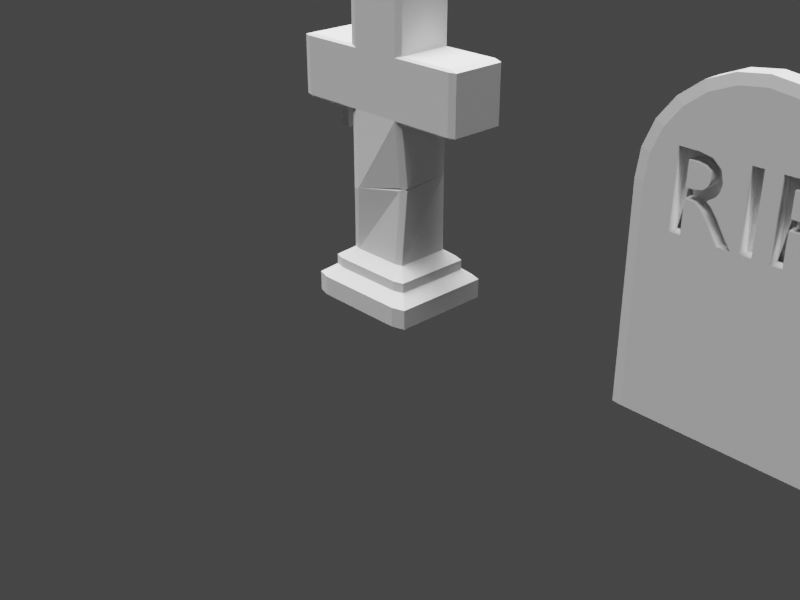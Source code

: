 # Source: tombstone.blend  (saved by Blender 2.83.20; exported with 4.5.12 LTS)
import bpy
from mathutils import Matrix  # noqa: F401  (used for matrix-valued properties, if any)

bpy.ops.wm.read_factory_settings(use_empty=True)
scene = bpy.context.scene
scene.name = 'Scene'

# ---- collections
col_collection = bpy.data.collections.new('Collection'); scene.collection.children.link(col_collection)

# ---- materials (node trees are filled in below, after node groups)
mat_material = bpy.data.materials.new('Material')
mat_material.alpha_threshold = 0.0
mat_material.use_transparent_shadow = False
mat_material.line_color = (0.0, 0.0, 0.0, 1.0)

# ---- material node trees
mat_material.use_nodes = True; mat_material.node_tree.nodes.clear()
_N = mat_material.node_tree.nodes; _L = mat_material.node_tree.links
n0 = _N.new('ShaderNodeOutputMaterial'); n0.name = 'Material Output'; n0.location = (300, 300)
n1 = _N.new('ShaderNodeBsdfPrincipled'); n1.name = 'Principled BSDF'; n1.location = (10, 300)
n1.distribution = 'GGX'
n1.subsurface_method = 'BURLEY'
n1.inputs[2].default_value = 0.4
n1.inputs[3].default_value = 1.45
n1.inputs[27].default_value = (0.0, 0.0, 0.0, 1.0)
n1.inputs[28].default_value = 1.0
_L.new(n1.outputs[0], n0.inputs[0])
n0.is_active_output = True

# ---- world
world_world = bpy.data.worlds.new('World'); scene.world = world_world
world_world.use_nodes = True; world_world.node_tree.nodes.clear()
_N = world_world.node_tree.nodes; _L = world_world.node_tree.links
n0 = _N.new('ShaderNodeOutputWorld'); n0.name = 'World Output'; n0.location = (300, 300)
n1 = _N.new('ShaderNodeBackground'); n1.name = 'Background'; n1.location = (10, 300)
n1.inputs[0].default_value = (0.05088, 0.05088, 0.05088, 1.0)
_L.new(n1.outputs[0], n0.inputs[0])
n0.is_active_output = True
world_world.color = (0.05088, 0.05088, 0.05088)
world_world.use_sun_shadow = False
world_world.sun_shadow_jitter_overblur = 0.0

# ---- cameras
cam_camera = bpy.data.cameras.new('Camera')
cam_camera.clip_end = 100.0
cam_camera.ortho_scale = 7.314

# ---- lights
light_point = bpy.data.lights.new('Point', 'SUN')
light_point.transmission_factor = 0.0
light_point.angle = 0.7405
light_point.shadow_soft_size = 0.25

# ---- meshes
me_cube = bpy.data.meshes.new('Cube')
me_cube.from_pydata([(0.544, -0.1078, 1.32), (0.6154, -0.1078, 1.25), (0.6385, -0.1078, 1.151), (0.614, -0.1078, 1.054), (0.5384, -0.1078, 0.9859), (0.4085, -0.1078, 0.9601), (0.3065, -0.1078, 0.9601), (0.2085, -0.1078, 0.6651), (0.2085, -0.1078, 1.347), (0.4215, -0.1078, 1.347), (0.4175, -0.1078, 1.048), (0.5226, -0.1078, 1.097), (0.5272, -0.1078, 1.204), (0.4911, -0.1078, 1.243), (0.4215, -0.1078, 1.259), (0.3065, -0.1078, 1.259), (0.3065, -0.1078, 1.048), (-0.0355, -0.1078, 0.6651), (-0.0355, -0.1078, 1.347), (0.0625, -0.1078, 1.347), (0.0625, -0.1078, 0.6651), (-0.3471, -0.1078, 1.324), (-0.2699, -0.1078, 1.258), (-0.2425, -0.1078, 1.156), (-0.2558, -0.1078, 1.084), (-0.2945, -0.1078, 1.028), (-0.3565, -0.1078, 0.9891), (-0.3011, -0.1078, 0.9408), (-0.2532, -0.1078, 0.8778), (-0.2045, -0.1078, 0.8001), (-0.1779, -0.1078, 0.7587), (-0.1501, -0.1078, 0.7186), (-0.1115, -0.1078, 0.6651), (-0.2285, -0.1078, 0.6651), (-0.3185, -0.1078, 0.8051), (-0.3943, -0.1078, 0.9078), (-0.4504, -0.1078, 0.9518), (-0.4995, -0.1078, 0.9611), (-0.5405, -0.1078, 0.9611), (-0.6385, -0.1078, 0.6651), (-0.6385, -0.1078, 1.347), (-0.4665, -0.1078, 1.347), (-0.4775, -0.1078, 1.049), (-0.3959, -0.1078, 1.065), (-0.3545, -0.1078, 1.106), (-0.3435, -0.1078, 1.16), (-0.3576, -0.1078, 1.215), (-0.4008, -0.1078, 1.251), (-0.4775, -0.1078, 1.263), (-0.5405, -0.1078, 1.263), (-0.5405, -0.1078, 1.049), (-0.3471, -0.1078, 1.324), (-0.2699, -0.1078, 1.258), (-0.2425, -0.1078, 1.156), (-0.2558, -0.1078, 1.084), (-0.2945, -0.1078, 1.028), (-0.3565, -0.1078, 0.9891), (-0.3011, -0.1078, 0.9408), (-0.2532, -0.1078, 0.8778), (-0.2045, -0.1078, 0.8001), (-0.1779, -0.1078, 0.7587), (-0.1501, -0.1078, 0.7186), (-0.1115, -0.1078, 0.6651), (-0.2285, -0.1078, 0.6651), (-0.3185, -0.1078, 0.8051), (-0.3943, -0.1078, 0.9078), (-0.4504, -0.1078, 0.9518), (-0.4995, -0.1078, 0.9611), (-0.5405, -0.1078, 0.9611), (-0.5405, -0.1078, 0.6651), (-0.6385, -0.1078, 0.6651), (-0.6385, -0.1078, 1.347), (-0.4665, -0.1078, 1.347), (-0.4775, -0.1078, 1.049), (-0.3959, -0.1078, 1.065), (-0.3545, -0.1078, 1.106), (-0.3435, -0.1078, 1.16), (-0.3576, -0.1078, 1.215), (-0.4008, -0.1078, 1.251), (-0.4775, -0.1078, 1.263), (-0.5405, -0.1078, 1.263), (-0.5405, -0.1078, 1.049), (-0.0355, -0.1078, 0.6651), (-0.0355, -0.1078, 1.347), (0.0625, -0.1078, 1.347), (0.0625, -0.1078, 0.6651), (0.544, -0.1078, 1.32), (0.6154, -0.1078, 1.25), (0.6385, -0.1078, 1.151), (0.614, -0.1078, 1.054), (0.5384, -0.1078, 0.9859), (0.4085, -0.1078, 0.9601), (0.3065, -0.1078, 0.9601), (0.3065, -0.1078, 0.6651), (0.2085, -0.1078, 0.6651), (0.2085, -0.1078, 1.347), (0.4215, -0.1078, 1.347), (0.4175, -0.1078, 1.048), (0.4811, -0.1078, 1.061), (0.5226, -0.1078, 1.097), (0.5375, -0.1078, 1.155), (0.5272, -0.1078, 1.204), (0.4911, -0.1078, 1.243), (0.4215, -0.1078, 1.259), (0.3065, -0.1078, 1.259), (0.3065, -0.1078, 1.048), (0.0, 1.0, -1.0), (0.0, -1.0, -1.0), (0.9087, 1.0, 1.0), (1.0, 0.9091, 1.0), (0.9087, 1.0, -1.0), (1.0, 0.9091, -1.0), (1.0, -0.9091, 1.0), (0.9087, -1.0, 1.0), (1.0, -0.9091, -1.0), (0.9087, -1.0, -1.0), (-1.0, 0.9091, -1.0), (-0.9087, 1.0, -1.0), (-0.9087, -1.0, 1.0), (-1.0, -0.9091, 1.0), (-0.9087, -1.0, -1.0), (-1.0, -0.9091, -1.0), (0.0, -0.9091, 2.0), (0.0, -1.0, 1.908), (0.8779, -1.0, 1.234), (0.9659, -0.9091, 1.259), (0.7866, -1.0, 1.454), (0.866, -0.9091, 1.5), (0.6422, -1.0, 1.642), (0.7071, -0.9091, 1.707), (0.4541, -1.0, 1.787), (0.5, -0.9091, 1.866), (0.2351, -1.0, 1.877), (0.2588, -0.9091, 1.966), (-0.2351, -1.0, 1.877), (-0.2588, -0.9091, 1.966), (-0.4541, -1.0, 1.787), (-0.5, -0.9091, 1.866), (-0.6422, -1.0, 1.642), (-0.7071, -0.9091, 1.707), (-0.7866, -1.0, 1.454), (-0.866, -0.9091, 1.5), (-0.8779, -1.0, 1.234), (-0.9659, -0.9091, 1.259), (0.2351, 1.0, 1.877), (0.2588, 0.9091, 1.966), (0.4541, 1.0, 1.787), (0.5, 0.9091, 1.866), (0.6422, 1.0, 1.642), (0.7071, 0.9091, 1.707), (0.7866, 1.0, 1.454), (0.866, 0.9091, 1.5), (0.8779, 1.0, 1.234), (0.9659, 0.9091, 1.259), (-0.9087, 1.0, 1.0), (-1.0, 0.9091, 1.0), (0.0, 0.9091, 2.0), (0.0, 1.0, 1.908), (-0.8779, 1.0, 1.234), (-0.9659, 0.9091, 1.259), (-0.7866, 1.0, 1.454), (-0.866, 0.9091, 1.5), (-0.6422, 1.0, 1.642), (-0.7071, 0.9091, 1.707), (-0.4541, 1.0, 1.787), (-0.5, 0.9091, 1.866), (-0.2351, 1.0, 1.877), (-0.2588, 0.9091, 1.966), (-0.3471, 1.0, 1.324), (-0.2699, 1.0, 1.258), (-0.2558, 1.0, 1.084), (-0.6385, 1.0, 0.6651), (-0.4665, 1.0, 1.347), (-0.2425, 1.0, 1.156), (-0.2519, 1.0, 1.191), (0.5226, 1.0, 1.097), (-0.6385, 1.0, 1.347), (0.4215, 1.0, 1.259), (0.544, 1.0, 1.32), (0.4811, 1.0, 1.061), (-0.0355, 1.0, 1.347), (-0.4775, 1.0, 1.263), (-0.4008, 1.0, 1.251), (0.3065, 1.0, 1.259), (0.0625, 1.0, 1.347), (0.0625, 1.0, 1.0), (0.2085, 1.0, 1.322), (0.2085, 1.0, 1.347), (0.6385, 1.0, 1.151), (0.6306, 1.0, 1.185), (0.6154, 1.0, 1.25), (0.2085, 1.0, 1.0), (0.2085, 1.0, 0.6651), (0.4215, 1.0, 1.347), (-0.3545, 1.0, 1.106), (-0.3435, 1.0, 1.16), (-0.3576, 1.0, 1.215), (-0.3959, 1.0, 1.065), (0.5272, 1.0, 1.204), (0.5375, 1.0, 1.155), (0.4911, 1.0, 1.243), (-0.5405, 1.0, 1.263), (-0.0355, 1.0, 0.6651), (-0.5405, 1.0, 0.9611), (-0.4775, 1.0, 1.049), (-0.4995, 1.0, 0.9611), (0.614, 1.0, 1.054), (0.4175, 1.0, 1.048), (0.5384, 1.0, 0.9859), (-0.4504, 1.0, 0.9518), (-0.3565, 1.0, 0.9891), (-0.3943, 1.0, 0.9078), (0.4085, 1.0, 0.9601), (-0.5405, 1.0, 1.049), (-0.3011, 1.0, 0.9408), (0.3065, 1.0, 1.048), (-0.2945, 1.0, 1.028), (0.3065, 1.0, 0.9601), (0.3065, 1.0, 0.6651), (-0.3185, 1.0, 0.8051), (0.0625, 1.0, 0.6651), (-0.2285, 1.0, 0.6651), (-0.5405, 1.0, 0.6651), (-0.2532, 1.0, 0.8778), (-0.1501, 1.0, 0.7186), (-0.1779, 1.0, 0.7587), (-0.2045, 1.0, 0.8001), (-0.1115, 1.0, 0.6651)], [], [(15, 7, 8), (9, 15, 8), (1, 13, 14, 0), (2, 12, 13, 1), (11, 12, 2, 3), (10, 11, 3, 4), (5, 6, 10, 4), (10, 6, 16), (14, 15, 9, 0), (19, 17, 18), (20, 17, 19), (49, 39, 40), (41, 49, 40), (21, 49, 41), (48, 49, 21), (22, 48, 21), (22, 47, 48), (23, 47, 22), (23, 46, 47), (23, 45, 46), (23, 44, 45), (24, 44, 23), (24, 43, 44), (25, 43, 24), (25, 42, 43), (42, 38, 50), (25, 38, 42), (26, 38, 25), (37, 38, 26), (27, 37, 26), (27, 36, 37), (27, 35, 36), (28, 35, 27), (28, 34, 35), (29, 34, 28), (29, 33, 34), (30, 33, 29), (31, 33, 30), (32, 33, 31), (143, 159, 155, 119), (157, 144, 146, 148, 150, 152, 188, 189, 190, 178, 193, 187, 186, 191, 185, 184, 180, 202, 227, 224, 225, 226, 223, 214, 210, 216, 170, 173, 174, 169, 168, 172, 176, 160, 162, 164, 166), (111, 109, 112, 114), (153, 125, 112, 109), (121, 119, 155, 116), (151, 127, 125, 153), (135, 167, 165, 137), (145, 133, 131, 147), (147, 131, 129, 149), (149, 129, 127, 151), (156, 122, 133, 145), (137, 165, 163, 139), (139, 163, 161, 141), (141, 161, 159, 143), (122, 156, 167, 135), (109, 111, 110, 108), (120, 118, 119, 121), (113, 115, 114, 112), (146, 144, 145, 147), (132, 130, 131, 133), (148, 146, 147, 149), (130, 128, 129, 131), (150, 148, 149, 151), (128, 126, 127, 129), (152, 150, 151, 153), (126, 124, 125, 127), (157, 166, 167, 156), (136, 134, 135, 137), (166, 164, 165, 167), (138, 136, 137, 139), (164, 162, 163, 165), (140, 138, 139, 141), (162, 160, 161, 163), (142, 140, 141, 143), (160, 158, 159, 161), (158, 154, 155, 159), (154, 117, 116, 155), (144, 157, 156, 145), (123, 132, 133, 122), (108, 152, 153, 109), (124, 113, 112, 125), (134, 123, 122, 135), (118, 142, 143, 119), (123, 134, 136, 138, 140, 142, 118, 120, 107, 115, 113, 124, 126, 128, 130, 132), (199, 100, 99, 175), (197, 74, 73, 204), (190, 87, 86, 178), (177, 103, 102, 200), (200, 102, 101, 198), (222, 69, 68, 203), (192, 94, 93, 218), (219, 64, 63, 221), (208, 90, 89, 206), (198, 101, 100, 199), (215, 105, 104, 183), (204, 73, 81, 213), (182, 78, 77, 196), (170, 54, 53, 173), (211, 65, 64, 219), (203, 68, 67, 205), (225, 60, 59, 226), (184, 84, 83, 180), (178, 86, 96, 193), (173, 53, 52, 169, 174), (175, 99, 98, 179), (187, 95, 94, 192, 191, 186), (221, 63, 62, 227), (220, 85, 84, 184, 185), (201, 80, 79, 181), (194, 75, 74, 197), (213, 81, 80, 201), (217, 92, 91, 212), (224, 61, 60, 225), (172, 72, 71, 176), (180, 83, 82, 202), (176, 71, 70, 171), (181, 79, 78, 182), (227, 62, 61, 224), (193, 96, 95, 187), (216, 55, 54, 170), (226, 59, 58, 223), (212, 91, 90, 208), (168, 51, 72, 172), (202, 82, 85, 220), (195, 76, 75, 194), (209, 66, 65, 211), (188, 88, 87, 190, 189), (196, 77, 76, 195), (218, 93, 92, 217), (160, 176, 171, 222, 203, 205, 209, 211, 219, 221, 227, 202, 220, 185, 191, 192, 218, 217, 212, 208, 206, 188, 152, 108, 110, 106, 117, 154, 158), (199, 175, 179, 207, 215, 183, 177, 200, 198), (195, 194, 197, 204, 213, 201, 181, 182, 196), (183, 104, 103, 177), (179, 98, 97, 207), (206, 89, 88, 188), (223, 58, 57, 214), (169, 52, 51, 168), (171, 70, 69, 222), (205, 67, 66, 209), (214, 57, 56, 210), (210, 56, 55, 216), (207, 97, 105, 215)])
me_cube.polygons.foreach_set('use_smooth', [0, 0, 0, 0, 0, 0, 0, 0, 0, 0, 0, 0, 0, 0, 0, 0, 0, 0, 0, 0, 0, 0, 0, 0, 0, 0, 0, 0, 0, 0, 0, 0, 0, 0, 0, 0, 0, 0, 0, 0, 0, 0, 0, 0, 0, 0, 0, 0, 0, 0, 0, 0, 0, 0, 0, 0, 0, 0, 0, 0, 0, 0, 0, 0, 0, 0, 0, 0, 0, 0, 0, 0, 0, 0, 0, 0, 0, 0, 0, 0, 0, 0, 0, 1, 1, 1, 1, 1, 1, 1, 1, 1, 1, 1, 1, 1, 1, 1, 1, 1, 1, 1, 1, 1, 1, 1, 1, 1, 1, 1, 1, 1, 1, 1, 1, 1, 1, 1, 1, 1, 1, 1, 1, 1, 1, 1, 1, 1, 0, 0, 0, 1, 1, 1, 1, 1, 1, 1, 1, 1, 1])
_uv = me_cube.uv_layers.new(name='UVMap')
_uv.uv.foreach_set('vector', [0.9474, 0.0, 0.4211, 0.0, 0.4737, 0.0, 0.5263, 0.0, 0.9474, 0.0, 0.4737, 0.0, 0.05263, 0.0, 0.8421, 0.0, 0.8947, 0.0, 0.0, 0.0, 0.1053, 0.0, 0.7895, 0.0, 0.8421, 0.0, 0.05263, 0.0, 0.6842, 0.0, 0.7895, 0.0, 0.1053, 0.0, 0.1579, 0.0, 0.5789, 0.0, 0.6842, 0.0, 0.1579, 0.0, 0.2105, 0.0, 0.2632, 0.0, 0.3158, 0.0, 0.5789, 0.0, 0.2105, 0.0, 0.5789, 0.0, 0.3158, 0.0, 1.0, 0.0, 0.8947, 0.0, 0.9474, 0.0, 0.5263, 0.0, 0.0, 0.0, 0.6667, 0.0, 0.0, 0.0, 0.3333, 0.0, 1.0, 0.0, 0.0, 0.0, 0.6667, 0.0, 0.9667, 0.0, 0.6333, 0.0, 0.6667, 0.0, 0.7, 0.0, 0.9667, 0.0, 0.6667, 0.0, 0.0, 0.0, 0.9667, 0.0, 0.7, 0.0, 0.9333, 0.0, 0.9667, 0.0, 0.0, 0.0, 0.03333, 0.0, 0.9333, 0.0, 0.0, 0.0, 0.03333, 0.0, 0.9, 0.0, 0.9333, 0.0, 0.06667, 0.0, 0.9, 0.0, 0.03333, 0.0, 0.06667, 0.0, 0.8667, 0.0, 0.9, 0.0, 0.06667, 0.0, 0.8333, 0.0, 0.8667, 0.0, 0.06667, 0.0, 0.8, 0.0, 0.8333, 0.0, 0.1, 0.0, 0.8, 0.0, 0.06667, 0.0, 0.1, 0.0, 0.7667, 0.0, 0.8, 0.0, 0.1333, 0.0, 0.7667, 0.0, 0.1, 0.0, 0.1333, 0.0, 0.7333, 0.0, 0.7667, 0.0, 0.7333, 0.0, 0.5667, 0.0, 1.0, 0.0, 0.1333, 0.0, 0.5667, 0.0, 0.7333, 0.0, 0.1667, 0.0, 0.5667, 0.0, 0.1333, 0.0, 0.5333, 0.0, 0.5667, 0.0, 0.1667, 0.0, 0.2, 0.0, 0.5333, 0.0, 0.1667, 0.0, 0.2, 0.0, 0.5, 0.0, 0.5333, 0.0, 0.2, 0.0, 0.4667, 0.0, 0.5, 0.0, 0.2333, 0.0, 0.4667, 0.0, 0.2, 0.0, 0.2333, 0.0, 0.4333, 0.0, 0.4667, 0.0, 0.2667, 0.0, 0.4333, 0.0, 0.2333, 0.0, 0.2667, 0.0, 0.4, 0.0, 0.4333, 0.0, 0.3, 0.0, 0.4, 0.0, 0.2667, 0.0, 0.3333, 0.0, 0.4, 0.0, 0.3, 0.0, 0.3667, 0.0, 0.4, 0.0, 0.3333, 0.0, 0.625, 0.01137, 0.625, 0.2386, 0.625, 0.2386, 0.625, 0.01137, 0.625, 0.375, 0.6632, 0.4431, 0.6567, 0.4666, 0.6311, 0.4772, 0.6262, 0.4843, 0.6256, 0.4885, 0.6119, 0.4611, 0.6132, 0.4609, 0.6155, 0.4606, 0.6169, 0.4545, 0.6164, 0.4408, 0.6126, 0.413, 0.611, 0.4125, 0.5886, 0.4074, 0.5868, 0.3886, 0.61, 0.3924, 0.6086, 0.3784, 0.5588, 0.3739, 0.5591, 0.3642, 0.5642, 0.3594, 0.568, 0.356, 0.5718, 0.3527, 0.5789, 0.3466, 0.5847, 0.3405, 0.5895, 0.3334, 0.5907, 0.3416, 0.5937, 0.3469, 0.5979, 0.3489, 0.6001, 0.3477, 0.6039, 0.3454, 0.6081, 0.3349, 0.6115, 0.3188, 0.6169, 0.2962, 0.625, 0.2767, 0.625, 0.2947, 0.625, 0.3182, 0.625, 0.3456, 0.375, 0.5114, 0.625, 0.5114, 0.625, 0.7386, 0.375, 0.7386, 0.625, 0.5101, 0.625, 0.7399, 0.625, 0.7386, 0.625, 0.5114, 0.375, 0.01137, 0.625, 0.01137, 0.625, 0.2386, 0.375, 0.2386, 0.625, 0.5063, 0.625, 0.7437, 0.625, 0.7399, 0.625, 0.5101, 0.7824, 0.7386, 0.7824, 0.5114, 0.8125, 0.5114, 0.8125, 0.7386, 0.6868, 0.4833, 0.6868, 0.7667, 0.6667, 0.7576, 0.6667, 0.4924, 0.6667, 0.4924, 0.6667, 0.7576, 0.625, 0.7497, 0.625, 0.5003, 0.625, 0.5003, 0.625, 0.7497, 0.625, 0.7437, 0.625, 0.5063, 0.75, 0.5114, 0.75, 0.7386, 0.6868, 0.7667, 0.6868, 0.4833, 0.8125, 0.7386, 0.8125, 0.5114, 0.875, 0.5114, 0.875, 0.7386, 0.625, 0.01137, 0.625, 0.2386, 0.625, 0.2386, 0.625, 0.01137, 0.625, 0.01137, 0.625, 0.2386, 0.625, 0.2386, 0.625, 0.01137, 0.75, 0.7386, 0.75, 0.5114, 0.7824, 0.5114, 0.7824, 0.7386, 0.625, 0.5114, 0.375, 0.5114, 0.375, 0.4886, 0.625, 0.4886, 0.375, 0.9886, 0.625, 0.9886, 0.625, 1.0, 0.375, 1.0, 0.625, 0.7614, 0.375, 0.7614, 0.375, 0.7386, 0.625, 0.7386, 0.6567, 0.4666, 0.6632, 0.4431, 0.6868, 0.4833, 0.6667, 0.4924, 0.6632, 0.8069, 0.6567, 0.7834, 0.6667, 0.7576, 0.6868, 0.7667, 0.6311, 0.4772, 0.6567, 0.4666, 0.6667, 0.4924, 0.625, 0.5003, 0.6567, 0.7834, 0.6311, 0.7728, 0.625, 0.7497, 0.6667, 0.7576, 0.6262, 0.4843, 0.6311, 0.4772, 0.625, 0.5003, 0.625, 0.5063, 0.6311, 0.7728, 0.6262, 0.7657, 0.625, 0.7437, 0.625, 0.7497, 0.6256, 0.4885, 0.6262, 0.4843, 0.625, 0.5063, 0.625, 0.5101, 0.6262, 0.7657, 0.6256, 0.7615, 0.625, 0.7399, 0.625, 0.7437, 0.625, 0.375, 0.625, 0.3456, 0.625, 0.3426, 0.625, 0.375, 0.625, 0.9318, 0.625, 0.9044, 0.625, 0.9074, 0.625, 0.9375, 0.625, 0.3456, 0.625, 0.3182, 0.625, 0.3125, 0.625, 0.3426, 0.625, 0.9553, 0.625, 0.9318, 0.625, 0.9375, 0.625, 0.9634, 0.625, 0.3182, 0.625, 0.2947, 0.625, 0.2866, 0.625, 0.3125, 0.625, 0.9733, 0.625, 0.9553, 0.625, 0.9634, 0.625, 0.9833, 0.625, 0.2947, 0.625, 0.2767, 0.625, 0.2667, 0.625, 0.2866, 0.625, 0.9847, 0.625, 0.9733, 0.625, 0.9833, 0.625, 0.9957, 0.625, 0.2767, 0.625, 0.2653, 0.625, 0.2543, 0.625, 0.2667, 0.625, 0.2653, 0.625, 0.2614, 0.625, 0.25, 0.625, 0.2543, 0.625, 0.2614, 0.375, 0.2614, 0.375, 0.2386, 0.625, 0.2386, 0.6632, 0.4431, 0.625, 0.375, 0.625, 0.375, 0.6868, 0.4691, 0.625, 0.875, 0.6632, 0.8069, 0.6868, 0.7809, 0.625, 0.875, 0.625, 0.4886, 0.6256, 0.4885, 0.625, 0.5101, 0.625, 0.5114, 0.6256, 0.7615, 0.625, 0.7614, 0.625, 0.7386, 0.625, 0.7399, 0.625, 0.9044, 0.625, 0.875, 0.625, 0.875, 0.625, 0.9074, 0.625, 0.9886, 0.625, 0.9847, 0.625, 0.9957, 0.625, 1.0, 0.625, 0.875, 0.625, 0.9044, 0.625, 0.9318, 0.625, 0.9553, 0.625, 0.9733, 0.625, 0.9847, 0.625, 0.9886, 0.375, 0.9886, 0.375, 0.875, 0.375, 0.7614, 0.625, 0.7614, 0.6256, 0.7615, 0.6262, 0.7657, 0.6311, 0.7728, 0.6567, 0.7834, 0.6632, 0.8069, 0.3333, 0.6574, 0.3333, 0.0, 0.2222, 0.0, 0.2222, 0.6574, 0.1111, 0.6574, 0.1111, 0.0, 0.0, 0.0, 0.0, 0.6574, 0.09091, 0.6574, 0.09091, 0.0, 0.0, 0.0, 0.0, 0.6574, 0.6667, 0.6574, 0.6667, 0.0, 0.5556, 0.0, 0.5556, 0.6574, 0.5556, 0.6574, 0.5556, 0.0, 0.4444, 0.0, 0.4444, 0.6574, 0.8182, 0.6574, 0.8182, 0.0, 0.7727, 0.0, 0.7727, 0.6574, 0.7273, 0.6574, 0.7273, 0.0, 0.6364, 0.0, 0.6364, 0.6574, 0.5909, 0.6574, 0.5909, 0.0, 0.5455, 0.0, 0.5455, 0.6574, 0.3636, 0.6574, 0.3636, 0.0, 0.2727, 0.0, 0.2727, 0.6574, 0.4444, 0.6574, 0.4444, 0.0, 0.3333, 0.0, 0.3333, 0.6574, 0.8889, 0.6574, 0.8889, 0.0, 0.7778, 0.0, 0.7778, 0.6574, 1.0, 0.6574, 1.0, 0.0, 0.8889, 0.0, 0.8889, 0.6574, 0.5556, 0.6574, 0.5556, 0.0, 0.4444, 0.0, 0.4444, 0.6574, 0.1364, 0.6574, 0.1364, 0.0, 0.09091, 0.0, 0.09091, 0.6574, 0.6364, 0.6574, 0.6364, 0.0, 0.5909, 0.0, 0.5909, 0.6574, 0.7727, 0.6574, 0.7727, 0.0, 0.7273, 0.0, 0.7273, 0.6574, 0.4091, 0.6574, 0.4091, 0.0, 0.3636, 0.0, 0.3636, 0.6574, 0.5, 0.6574, 0.5, 0.0, 0.25, 0.0, 0.25, 0.6574, 1.0, 0.6574, 1.0, 0.0, 0.9091, 0.0, 0.9091, 0.6574, 0.09091, 0.6574, 0.09091, 0.0, 0.04545, 0.0, 0.04545, 0.6574, 0.07534, 0.6574, 0.2222, 0.6574, 0.2222, 0.0, 0.1111, 0.0, 0.1111, 0.6574, 0.8182, 0.6574, 0.8182, 0.0, 0.7273, 0.0, 0.7273, 0.6574, 0.7719, 0.6574, 0.8149, 0.6574, 0.5455, 0.6574, 0.5455, 0.0, 0.5, 0.0, 0.5, 0.6574, 0.75, 0.6574, 0.75, 0.0, 0.5, 0.0, 0.5, 0.6574, 0.6272, 0.6574, 0.7778, 0.6574, 0.7778, 0.0, 0.6667, 0.0, 0.6667, 0.6574, 0.2222, 0.6574, 0.2222, 0.0, 0.1111, 0.0, 0.1111, 0.6574, 0.8889, 0.6574, 0.8889, 0.0, 0.7778, 0.0, 0.7778, 0.6574, 0.5455, 0.6574, 0.5455, 0.0, 0.4545, 0.0, 0.4545, 0.6574, 0.4545, 0.6574, 0.4545, 0.0, 0.4091, 0.0, 0.4091, 0.6574, 0.9545, 0.6574, 0.9545, 0.0, 0.9091, 0.0, 0.9091, 0.6574, 0.25, 0.6574, 0.25, 0.0, 0.0, 0.0, 0.0, 0.6574, 0.9091, 0.6574, 0.9091, 0.0, 0.8636, 0.0, 0.8636, 0.6574, 0.6667, 0.6574, 0.6667, 0.0, 0.5556, 0.0, 0.5556, 0.6574, 0.5, 0.6574, 0.5, 0.0, 0.4545, 0.0, 0.4545, 0.6574, 0.9091, 0.6574, 0.9091, 0.0, 0.8182, 0.0, 0.8182, 0.6574, 0.1818, 0.6574, 0.1818, 0.0, 0.1364, 0.0, 0.1364, 0.6574, 0.3636, 0.6574, 0.3636, 0.0, 0.3182, 0.0, 0.3182, 0.6574, 0.4545, 0.6574, 0.4545, 0.0, 0.3636, 0.0, 0.3636, 0.6574, 1.0, 0.6574, 1.0, 0.0, 0.9545, 0.0, 0.9545, 0.6574, 1.0, 0.6574, 1.0, 0.0, 0.75, 0.0, 0.75, 0.6574, 0.3333, 0.6574, 0.3333, 0.0, 0.2222, 0.0, 0.2222, 0.6574, 0.6818, 0.6574, 0.6818, 0.0, 0.6364, 0.0, 0.6364, 0.6574, 0.1818, 0.6574, 0.1818, 0.0, 0.09091, 0.0, 0.09091, 0.6574, 0.1507, 0.6574, 0.4444, 0.6574, 0.4444, 0.0, 0.3333, 0.0, 0.3333, 0.6574, 0.6364, 0.6574, 0.6364, 0.0, 0.5455, 0.0, 0.5455, 0.6574, 0.625, 0.2767, 0.6169, 0.2962, 0.572, 0.2963, 0.5682, 0.3089, 0.5943, 0.3092, 0.5924, 0.3146, 0.5898, 0.321, 0.5846, 0.3283, 0.5743, 0.3379, 0.5603, 0.3491, 0.5591, 0.3642, 0.5588, 0.3739, 0.559, 0.3863, 0.5868, 0.3886, 0.5886, 0.4074, 0.5604, 0.4046, 0.5621, 0.4167, 0.5876, 0.4192, 0.5904, 0.4316, 0.5972, 0.4473, 0.6055, 0.4568, 0.6119, 0.4611, 0.6256, 0.4885, 0.625, 0.4886, 0.375, 0.4886, 0.375, 0.375, 0.375, 0.2614, 0.625, 0.2614, 0.625, 0.2653, 0.6081, 0.4498, 0.6041, 0.4471, 0.6002, 0.4416, 0.5972, 0.4339, 0.5942, 0.4203, 0.6086, 0.4241, 0.611, 0.4384, 0.6116, 0.4464, 0.6105, 0.4497, 0.5999, 0.3354, 0.597, 0.3338, 0.5956, 0.3283, 0.5974, 0.3175, 0.6001, 0.3093, 0.6105, 0.3092, 0.6084, 0.3175, 0.6058, 0.3278, 0.6031, 0.3335, 0.7778, 0.6574, 0.7778, 0.0, 0.6667, 0.0, 0.6667, 0.6574, 0.1111, 0.6574, 0.1111, 0.0, 0.0, 0.0, 0.0, 0.6574, 0.2727, 0.6574, 0.2727, 0.0, 0.1818, 0.0, 0.1818, 0.6574, 0.3182, 0.6574, 0.3182, 0.0, 0.2727, 0.0, 0.2727, 0.6574, 0.04545, 0.6574, 0.04545, 0.0, 0.0, 0.0, 0.0, 0.6574, 0.8636, 0.6574, 0.8636, 0.0, 0.8182, 0.0, 0.8182, 0.6574, 0.7273, 0.6574, 0.7273, 0.0, 0.6818, 0.0, 0.6818, 0.6574, 0.2727, 0.6574, 0.2727, 0.0, 0.2273, 0.0, 0.2273, 0.6574, 0.2273, 0.6574, 0.2273, 0.0, 0.1818, 0.0, 0.1818, 0.6574, 1.0, 0.6574, 1.0, 0.0, 0.8889, 0.0, 0.8889, 0.6574])
me_cube.materials.append(mat_material)
me_cube.use_remesh_preserve_volume = False
me_cube.use_remesh_preserve_attributes = False
me_cube.use_mirror_vertex_groups = False
me_cube.update()
me_rip = bpy.data.meshes.new('RIP')
me_rip.from_pydata([(0.544, 0.3142, 0.06), (0.6154, 0.2438, 0.06), (0.6385, 0.145, 0.06), (0.614, 0.04793, 0.06), (0.5384, -0.02026, 0.06), (0.4085, -0.046, 0.06), (0.3065, -0.046, 0.06), (0.3065, -0.341, 0.06), (0.2085, -0.341, 0.06), (0.2085, 0.341, 0.06), (0.4215, 0.341, 0.06), (0.4175, 0.042, 0.06), (0.4811, 0.05463, 0.06), (0.5226, 0.09104, 0.06), (0.5375, 0.149, 0.06), (0.5272, 0.1982, 0.06), (0.4911, 0.2371, 0.06), (0.4215, 0.253, 0.06), (0.3065, 0.253, 0.06), (0.3065, 0.042, 0.06), (-0.0355, -0.341, 0.06), (-0.0355, 0.341, 0.06), (0.0625, 0.341, 0.06), (0.0625, -0.341, 0.06), (-0.3471, 0.3177, 0.06), (-0.2699, 0.252, 0.06), (-0.2425, 0.15, 0.06), (-0.2558, 0.07804, 0.06), (-0.2945, 0.02163, 0.06), (-0.3565, -0.017, 0.06), (-0.3011, -0.06533, 0.06), (-0.2532, -0.1283, 0.06), (-0.2045, -0.206, 0.06), (-0.1779, -0.2474, 0.06), (-0.1501, -0.2876, 0.06), (-0.1115, -0.341, 0.06), (-0.2285, -0.341, 0.06), (-0.3185, -0.201, 0.06), (-0.3943, -0.09833, 0.06), (-0.4504, -0.05433, 0.06), (-0.4995, -0.045, 0.06), (-0.5405, -0.045, 0.06), (-0.5405, -0.341, 0.06), (-0.6385, -0.341, 0.06), (-0.6385, 0.341, 0.06), (-0.4665, 0.341, 0.06), (-0.4775, 0.043, 0.06), (-0.3959, 0.05911, 0.06), (-0.3545, 0.09989, 0.06), (-0.3435, 0.154, 0.06), (-0.3576, 0.2091, 0.06), (-0.4008, 0.2445, 0.06), (-0.4775, 0.257, 0.06), (-0.5405, 0.257, 0.06), (-0.5405, 0.043, 0.06), (0.544, 0.3142, -0.06), (0.6154, 0.2438, -0.06), (0.6385, 0.145, -0.06), (0.614, 0.04793, -0.06), (0.5384, -0.02026, -0.06), (0.4085, -0.046, -0.06), (0.3065, -0.046, -0.06), (0.3065, -0.341, -0.06), (0.2085, -0.341, -0.06), (0.2085, 0.341, -0.06), (0.4215, 0.341, -0.06), (0.4175, 0.042, -0.06), (0.4811, 0.05463, -0.06), (0.5226, 0.09104, -0.06), (0.5375, 0.149, -0.06), (0.5272, 0.1982, -0.06), (0.4911, 0.2371, -0.06), (0.4215, 0.253, -0.06), (0.3065, 0.253, -0.06), (0.3065, 0.042, -0.06), (-0.0355, -0.341, -0.06), (-0.0355, 0.341, -0.06), (0.0625, 0.341, -0.06), (0.0625, -0.341, -0.06), (-0.3471, 0.3177, -0.06), (-0.2699, 0.252, -0.06), (-0.2425, 0.15, -0.06), (-0.2558, 0.07804, -0.06), (-0.2945, 0.02163, -0.06), (-0.3565, -0.017, -0.06), (-0.3011, -0.06533, -0.06), (-0.2532, -0.1283, -0.06), (-0.2045, -0.206, -0.06), (-0.1779, -0.2474, -0.06), (-0.1501, -0.2876, -0.06), (-0.1115, -0.341, -0.06), (-0.2285, -0.341, -0.06), (-0.3185, -0.201, -0.06), (-0.3943, -0.09833, -0.06), (-0.4504, -0.05433, -0.06), (-0.4995, -0.045, -0.06), (-0.5405, -0.045, -0.06), (-0.5405, -0.341, -0.06), (-0.6385, -0.341, -0.06), (-0.6385, 0.341, -0.06), (-0.4665, 0.341, -0.06), (-0.4775, 0.043, -0.06), (-0.3959, 0.05911, -0.06), (-0.3545, 0.09989, -0.06), (-0.3435, 0.154, -0.06), (-0.3576, 0.2091, -0.06), (-0.4008, 0.2445, -0.06), (-0.4775, 0.257, -0.06), (-0.5405, 0.257, -0.06), (-0.5405, 0.043, -0.06), (-0.3471, 0.3177, -0.06), (-0.3471, 0.3177, 0.06), (-0.2699, 0.252, -0.06), (-0.2699, 0.252, 0.06), (-0.2425, 0.15, -0.06), (-0.2425, 0.15, 0.06), (-0.2558, 0.07804, -0.06), (-0.2558, 0.07804, 0.06), (-0.2945, 0.02163, -0.06), (-0.2945, 0.02163, 0.06), (-0.3565, -0.017, -0.06), (-0.3565, -0.017, 0.06), (-0.3011, -0.06533, -0.06), (-0.3011, -0.06533, 0.06), (-0.2532, -0.1283, -0.06), (-0.2532, -0.1283, 0.06), (-0.2045, -0.206, -0.06), (-0.2045, -0.206, 0.06), (-0.1779, -0.2474, -0.06), (-0.1779, -0.2474, 0.06), (-0.1501, -0.2876, -0.06), (-0.1501, -0.2876, 0.06), (-0.1115, -0.341, -0.06), (-0.1115, -0.341, 0.06), (-0.2285, -0.341, -0.06), (-0.2285, -0.341, 0.06), (-0.3185, -0.201, -0.06), (-0.3185, -0.201, 0.06), (-0.3943, -0.09833, -0.06), (-0.3943, -0.09833, 0.06), (-0.4504, -0.05433, -0.06), (-0.4504, -0.05433, 0.06), (-0.4995, -0.045, -0.06), (-0.4995, -0.045, 0.06), (-0.5405, -0.045, -0.06), (-0.5405, -0.045, 0.06), (-0.5405, -0.341, -0.06), (-0.5405, -0.341, 0.06), (-0.6385, -0.341, -0.06), (-0.6385, -0.341, 0.06), (-0.6385, 0.341, -0.06), (-0.6385, 0.341, 0.06), (-0.4665, 0.341, -0.06), (-0.4665, 0.341, 0.06), (-0.4775, 0.043, -0.06), (-0.4775, 0.043, 0.06), (-0.3959, 0.05911, -0.06), (-0.3959, 0.05911, 0.06), (-0.3545, 0.09989, -0.06), (-0.3545, 0.09989, 0.06), (-0.3435, 0.154, -0.06), (-0.3435, 0.154, 0.06), (-0.3576, 0.2091, -0.06), (-0.3576, 0.2091, 0.06), (-0.4008, 0.2445, -0.06), (-0.4008, 0.2445, 0.06), (-0.4775, 0.257, -0.06), (-0.4775, 0.257, 0.06), (-0.5405, 0.257, -0.06), (-0.5405, 0.257, 0.06), (-0.5405, 0.043, -0.06), (-0.5405, 0.043, 0.06), (-0.0355, -0.341, -0.06), (-0.0355, -0.341, 0.06), (-0.0355, 0.341, -0.06), (-0.0355, 0.341, 0.06), (0.0625, 0.341, -0.06), (0.0625, 0.341, 0.06), (0.0625, -0.341, -0.06), (0.0625, -0.341, 0.06), (0.544, 0.3142, -0.06), (0.544, 0.3142, 0.06), (0.6154, 0.2438, -0.06), (0.6154, 0.2438, 0.06), (0.6385, 0.145, -0.06), (0.6385, 0.145, 0.06), (0.614, 0.04793, -0.06), (0.614, 0.04793, 0.06), (0.5384, -0.02026, -0.06), (0.5384, -0.02026, 0.06), (0.4085, -0.046, -0.06), (0.4085, -0.046, 0.06), (0.3065, -0.046, -0.06), (0.3065, -0.046, 0.06), (0.3065, -0.341, -0.06), (0.3065, -0.341, 0.06), (0.2085, -0.341, -0.06), (0.2085, -0.341, 0.06), (0.2085, 0.341, -0.06), (0.2085, 0.341, 0.06), (0.4215, 0.341, -0.06), (0.4215, 0.341, 0.06), (0.4175, 0.042, -0.06), (0.4175, 0.042, 0.06), (0.4811, 0.05463, -0.06), (0.4811, 0.05463, 0.06), (0.5226, 0.09104, -0.06), (0.5226, 0.09104, 0.06), (0.5375, 0.149, -0.06), (0.5375, 0.149, 0.06), (0.5272, 0.1982, -0.06), (0.5272, 0.1982, 0.06), (0.4911, 0.2371, -0.06), (0.4911, 0.2371, 0.06), (0.4215, 0.253, -0.06), (0.4215, 0.253, 0.06), (0.3065, 0.253, -0.06), (0.3065, 0.253, 0.06), (0.3065, 0.042, -0.06), (0.3065, 0.042, 0.06)], [], [(8, 18, 9), (18, 10, 9), (18, 0, 10), (18, 17, 0), (17, 1, 0), (8, 19, 18), (16, 1, 17), (16, 2, 1), (15, 2, 16), (14, 2, 15), (13, 2, 14), (13, 3, 2), (12, 3, 13), (11, 3, 12), (11, 4, 3), (8, 6, 19), (6, 11, 19), (6, 4, 11), (6, 5, 4), (8, 7, 6), (20, 22, 21), (20, 23, 22), (43, 53, 44), (53, 45, 44), (53, 24, 45), (53, 52, 24), (52, 25, 24), (43, 54, 53), (51, 25, 52), (51, 26, 25), (50, 26, 51), (49, 26, 50), (48, 26, 49), (48, 27, 26), (47, 27, 48), (47, 28, 27), (46, 28, 47), (43, 41, 54), (41, 46, 54), (41, 28, 46), (41, 29, 28), (41, 40, 29), (40, 30, 29), (43, 42, 41), (39, 30, 40), (38, 30, 39), (38, 31, 30), (37, 31, 38), (37, 32, 31), (36, 32, 37), (36, 33, 32), (36, 34, 33), (36, 35, 34), (73, 63, 64), (65, 73, 64), (55, 73, 65), (72, 73, 55), (56, 72, 55), (74, 63, 73), (56, 71, 72), (57, 71, 56), (57, 70, 71), (57, 69, 70), (57, 68, 69), (58, 68, 57), (58, 67, 68), (58, 66, 67), (59, 66, 58), (61, 63, 74), (66, 61, 74), (59, 61, 66), (60, 61, 59), (62, 63, 61), (77, 75, 76), (78, 75, 77), (108, 98, 99), (100, 108, 99), (79, 108, 100), (107, 108, 79), (80, 107, 79), (109, 98, 108), (80, 106, 107), (81, 106, 80), (81, 105, 106), (81, 104, 105), (81, 103, 104), (82, 103, 81), (82, 102, 103), (83, 102, 82), (83, 101, 102), (96, 98, 109), (101, 96, 109), (83, 96, 101), (84, 96, 83), (95, 96, 84), (85, 95, 84), (97, 98, 96), (85, 94, 95), (85, 93, 94), (86, 93, 85), (86, 92, 93), (87, 92, 86), (87, 91, 92), (88, 91, 87), (89, 91, 88), (90, 91, 89), (111, 113, 112, 110), (113, 115, 114, 112), (115, 117, 116, 114), (117, 119, 118, 116), (119, 121, 120, 118), (121, 123, 122, 120), (123, 125, 124, 122), (125, 127, 126, 124), (127, 129, 128, 126), (129, 131, 130, 128), (131, 133, 132, 130), (133, 135, 134, 132), (135, 137, 136, 134), (137, 139, 138, 136), (139, 141, 140, 138), (141, 143, 142, 140), (143, 145, 144, 142), (145, 147, 146, 144), (147, 149, 148, 146), (149, 151, 150, 148), (151, 153, 152, 150), (153, 111, 110, 152), (155, 157, 156, 154), (157, 159, 158, 156), (159, 161, 160, 158), (161, 163, 162, 160), (163, 165, 164, 162), (165, 167, 166, 164), (167, 169, 168, 166), (169, 171, 170, 168), (171, 155, 154, 170), (173, 175, 174, 172), (175, 177, 176, 174), (177, 179, 178, 176), (179, 173, 172, 178), (181, 183, 182, 180), (183, 185, 184, 182), (185, 187, 186, 184), (187, 189, 188, 186), (189, 191, 190, 188), (191, 193, 192, 190), (193, 195, 194, 192), (195, 197, 196, 194), (197, 199, 198, 196), (199, 201, 200, 198), (201, 181, 180, 200), (203, 205, 204, 202), (205, 207, 206, 204), (207, 209, 208, 206), (209, 211, 210, 208), (211, 213, 212, 210), (213, 215, 214, 212), (215, 217, 216, 214), (217, 219, 218, 216), (219, 203, 202, 218)])
me_rip.polygons.foreach_set('use_smooth', [0, 0, 0, 0, 0, 0, 0, 0, 0, 0, 0, 0, 0, 0, 0, 0, 0, 0, 0, 0, 0, 0, 0, 0, 0, 0, 0, 0, 0, 0, 0, 0, 0, 0, 0, 0, 0, 0, 0, 0, 0, 0, 0, 0, 0, 0, 0, 0, 0, 0, 0, 0, 0, 0, 0, 0, 0, 0, 0, 0, 0, 0, 0, 0, 0, 0, 0, 0, 0, 0, 0, 0, 0, 0, 0, 0, 0, 0, 0, 0, 0, 0, 0, 0, 0, 0, 0, 0, 0, 0, 0, 0, 0, 0, 0, 0, 0, 0, 0, 0, 0, 0, 0, 0, 0, 0, 1, 1, 1, 1, 1, 1, 1, 1, 1, 1, 1, 1, 1, 1, 1, 1, 1, 1, 1, 1, 1, 1, 1, 1, 1, 1, 1, 1, 1, 1, 1, 1, 1, 1, 1, 1, 1, 1, 1, 1, 1, 1, 1, 1, 1, 1, 1, 1, 1, 1, 1, 1, 1, 1, 1])
_uv = me_rip.uv_layers.new(name='UVMap')
_uv.uv.foreach_set('vector', [0.4211, 0.0, 0.9474, 0.0, 0.4737, 0.0, 0.9474, 0.0, 0.5263, 0.0, 0.4737, 0.0, 0.9474, 0.0, 0.0, 0.0, 0.5263, 0.0, 0.9474, 0.0, 0.8947, 0.0, 0.0, 0.0, 0.8947, 0.0, 0.05263, 0.0, 0.0, 0.0, 0.4211, 0.0, 1.0, 0.0, 0.9474, 0.0, 0.8421, 0.0, 0.05263, 0.0, 0.8947, 0.0, 0.8421, 0.0, 0.1053, 0.0, 0.05263, 0.0, 0.7895, 0.0, 0.1053, 0.0, 0.8421, 0.0, 0.7368, 0.0, 0.1053, 0.0, 0.7895, 0.0, 0.6842, 0.0, 0.1053, 0.0, 0.7368, 0.0, 0.6842, 0.0, 0.1579, 0.0, 0.1053, 0.0, 0.6316, 0.0, 0.1579, 0.0, 0.6842, 0.0, 0.5789, 0.0, 0.1579, 0.0, 0.6316, 0.0, 0.5789, 0.0, 0.2105, 0.0, 0.1579, 0.0, 0.4211, 0.0, 0.3158, 0.0, 1.0, 0.0, 0.3158, 0.0, 0.5789, 0.0, 1.0, 0.0, 0.3158, 0.0, 0.2105, 0.0, 0.5789, 0.0, 0.3158, 0.0, 0.2632, 0.0, 0.2105, 0.0, 0.4211, 0.0, 0.3684, 0.0, 0.3158, 0.0, 0.0, 0.0, 0.6667, 0.0, 0.3333, 0.0, 0.0, 0.0, 1.0, 0.0, 0.6667, 0.0, 0.6333, 0.0, 0.9667, 0.0, 0.6667, 0.0, 0.9667, 0.0, 0.7, 0.0, 0.6667, 0.0, 0.9667, 0.0, 0.0, 0.0, 0.7, 0.0, 0.9667, 0.0, 0.9333, 0.0, 0.0, 0.0, 0.9333, 0.0, 0.03333, 0.0, 0.0, 0.0, 0.6333, 0.0, 1.0, 0.0, 0.9667, 0.0, 0.9, 0.0, 0.03333, 0.0, 0.9333, 0.0, 0.9, 0.0, 0.06667, 0.0, 0.03333, 0.0, 0.8667, 0.0, 0.06667, 0.0, 0.9, 0.0, 0.8333, 0.0, 0.06667, 0.0, 0.8667, 0.0, 0.8, 0.0, 0.06667, 0.0, 0.8333, 0.0, 0.8, 0.0, 0.1, 0.0, 0.06667, 0.0, 0.7667, 0.0, 0.1, 0.0, 0.8, 0.0, 0.7667, 0.0, 0.1333, 0.0, 0.1, 0.0, 0.7333, 0.0, 0.1333, 0.0, 0.7667, 0.0, 0.6333, 0.0, 0.5667, 0.0, 1.0, 0.0, 0.5667, 0.0, 0.7333, 0.0, 1.0, 0.0, 0.5667, 0.0, 0.1333, 0.0, 0.7333, 0.0, 0.5667, 0.0, 0.1667, 0.0, 0.1333, 0.0, 0.5667, 0.0, 0.5333, 0.0, 0.1667, 0.0, 0.5333, 0.0, 0.2, 0.0, 0.1667, 0.0, 0.6333, 0.0, 0.6, 0.0, 0.5667, 0.0, 0.5, 0.0, 0.2, 0.0, 0.5333, 0.0, 0.4667, 0.0, 0.2, 0.0, 0.5, 0.0, 0.4667, 0.0, 0.2333, 0.0, 0.2, 0.0, 0.4333, 0.0, 0.2333, 0.0, 0.4667, 0.0, 0.4333, 0.0, 0.2667, 0.0, 0.2333, 0.0, 0.4, 0.0, 0.2667, 0.0, 0.4333, 0.0, 0.4, 0.0, 0.3, 0.0, 0.2667, 0.0, 0.4, 0.0, 0.3333, 0.0, 0.3, 0.0, 0.4, 0.0, 0.3667, 0.0, 0.3333, 0.0, 0.9474, 0.0, 0.4211, 0.0, 0.4737, 0.0, 0.5263, 0.0, 0.9474, 0.0, 0.4737, 0.0, 0.0, 0.0, 0.9474, 0.0, 0.5263, 0.0, 0.8947, 0.0, 0.9474, 0.0, 0.0, 0.0, 0.05263, 0.0, 0.8947, 0.0, 0.0, 0.0, 1.0, 0.0, 0.4211, 0.0, 0.9474, 0.0, 0.05263, 0.0, 0.8421, 0.0, 0.8947, 0.0, 0.1053, 0.0, 0.8421, 0.0, 0.05263, 0.0, 0.1053, 0.0, 0.7895, 0.0, 0.8421, 0.0, 0.1053, 0.0, 0.7368, 0.0, 0.7895, 0.0, 0.1053, 0.0, 0.6842, 0.0, 0.7368, 0.0, 0.1579, 0.0, 0.6842, 0.0, 0.1053, 0.0, 0.1579, 0.0, 0.6316, 0.0, 0.6842, 0.0, 0.1579, 0.0, 0.5789, 0.0, 0.6316, 0.0, 0.2105, 0.0, 0.5789, 0.0, 0.1579, 0.0, 0.3158, 0.0, 0.4211, 0.0, 1.0, 0.0, 0.5789, 0.0, 0.3158, 0.0, 1.0, 0.0, 0.2105, 0.0, 0.3158, 0.0, 0.5789, 0.0, 0.2632, 0.0, 0.3158, 0.0, 0.2105, 0.0, 0.3684, 0.0, 0.4211, 0.0, 0.3158, 0.0, 0.6667, 0.0, 0.0, 0.0, 0.3333, 0.0, 1.0, 0.0, 0.0, 0.0, 0.6667, 0.0, 0.9667, 0.0, 0.6333, 0.0, 0.6667, 0.0, 0.7, 0.0, 0.9667, 0.0, 0.6667, 0.0, 0.0, 0.0, 0.9667, 0.0, 0.7, 0.0, 0.9333, 0.0, 0.9667, 0.0, 0.0, 0.0, 0.03333, 0.0, 0.9333, 0.0, 0.0, 0.0, 1.0, 0.0, 0.6333, 0.0, 0.9667, 0.0, 0.03333, 0.0, 0.9, 0.0, 0.9333, 0.0, 0.06667, 0.0, 0.9, 0.0, 0.03333, 0.0, 0.06667, 0.0, 0.8667, 0.0, 0.9, 0.0, 0.06667, 0.0, 0.8333, 0.0, 0.8667, 0.0, 0.06667, 0.0, 0.8, 0.0, 0.8333, 0.0, 0.1, 0.0, 0.8, 0.0, 0.06667, 0.0, 0.1, 0.0, 0.7667, 0.0, 0.8, 0.0, 0.1333, 0.0, 0.7667, 0.0, 0.1, 0.0, 0.1333, 0.0, 0.7333, 0.0, 0.7667, 0.0, 0.5667, 0.0, 0.6333, 0.0, 1.0, 0.0, 0.7333, 0.0, 0.5667, 0.0, 1.0, 0.0, 0.1333, 0.0, 0.5667, 0.0, 0.7333, 0.0, 0.1667, 0.0, 0.5667, 0.0, 0.1333, 0.0, 0.5333, 0.0, 0.5667, 0.0, 0.1667, 0.0, 0.2, 0.0, 0.5333, 0.0, 0.1667, 0.0, 0.6, 0.0, 0.6333, 0.0, 0.5667, 0.0, 0.2, 0.0, 0.5, 0.0, 0.5333, 0.0, 0.2, 0.0, 0.4667, 0.0, 0.5, 0.0, 0.2333, 0.0, 0.4667, 0.0, 0.2, 0.0, 0.2333, 0.0, 0.4333, 0.0, 0.4667, 0.0, 0.2667, 0.0, 0.4333, 0.0, 0.2333, 0.0, 0.2667, 0.0, 0.4, 0.0, 0.4333, 0.0, 0.3, 0.0, 0.4, 0.0, 0.2667, 0.0, 0.3333, 0.0, 0.4, 0.0, 0.3, 0.0, 0.3667, 0.0, 0.4, 0.0, 0.3333, 0.0, 0.0, 1.0, 0.04545, 1.0, 0.04545, 0.0, 0.0, 0.0, 0.04545, 1.0, 0.09091, 1.0, 0.09091, 0.0, 0.04545, 0.0, 0.09091, 1.0, 0.1364, 1.0, 0.1364, 0.0, 0.09091, 0.0, 0.1364, 1.0, 0.1818, 1.0, 0.1818, 0.0, 0.1364, 0.0, 0.1818, 1.0, 0.2273, 1.0, 0.2273, 0.0, 0.1818, 0.0, 0.2273, 1.0, 0.2727, 1.0, 0.2727, 0.0, 0.2273, 0.0, 0.2727, 1.0, 0.3182, 1.0, 0.3182, 0.0, 0.2727, 0.0, 0.3182, 1.0, 0.3636, 1.0, 0.3636, 0.0, 0.3182, 0.0, 0.3636, 1.0, 0.4091, 1.0, 0.4091, 0.0, 0.3636, 0.0, 0.4091, 1.0, 0.4545, 1.0, 0.4545, 0.0, 0.4091, 0.0, 0.4545, 1.0, 0.5, 1.0, 0.5, 0.0, 0.4545, 0.0, 0.5, 1.0, 0.5455, 1.0, 0.5455, 0.0, 0.5, 0.0, 0.5455, 1.0, 0.5909, 1.0, 0.5909, 0.0, 0.5455, 0.0, 0.5909, 1.0, 0.6364, 1.0, 0.6364, 0.0, 0.5909, 0.0, 0.6364, 1.0, 0.6818, 1.0, 0.6818, 0.0, 0.6364, 0.0, 0.6818, 1.0, 0.7273, 1.0, 0.7273, 0.0, 0.6818, 0.0, 0.7273, 1.0, 0.7727, 1.0, 0.7727, 0.0, 0.7273, 0.0, 0.7727, 1.0, 0.8182, 1.0, 0.8182, 0.0, 0.7727, 0.0, 0.8182, 1.0, 0.8636, 1.0, 0.8636, 0.0, 0.8182, 0.0, 0.8636, 1.0, 0.9091, 1.0, 0.9091, 0.0, 0.8636, 0.0, 0.9091, 1.0, 0.9545, 1.0, 0.9545, 0.0, 0.9091, 0.0, 0.9545, 1.0, 1.0, 1.0, 1.0, 0.0, 0.9545, 0.0, 0.0, 1.0, 0.1111, 1.0, 0.1111, 0.0, 0.0, 0.0, 0.1111, 1.0, 0.2222, 1.0, 0.2222, 0.0, 0.1111, 0.0, 0.2222, 1.0, 0.3333, 1.0, 0.3333, 0.0, 0.2222, 0.0, 0.3333, 1.0, 0.4444, 1.0, 0.4444, 0.0, 0.3333, 0.0, 0.4444, 1.0, 0.5556, 1.0, 0.5556, 0.0, 0.4444, 0.0, 0.5556, 1.0, 0.6667, 1.0, 0.6667, 0.0, 0.5556, 0.0, 0.6667, 1.0, 0.7778, 1.0, 0.7778, 0.0, 0.6667, 0.0, 0.7778, 1.0, 0.8889, 1.0, 0.8889, 0.0, 0.7778, 0.0, 0.8889, 1.0, 1.0, 1.0, 1.0, 0.0, 0.8889, 0.0, 0.0, 1.0, 0.25, 1.0, 0.25, 0.0, 0.0, 0.0, 0.25, 1.0, 0.5, 1.0, 0.5, 0.0, 0.25, 0.0, 0.5, 1.0, 0.75, 1.0, 0.75, 0.0, 0.5, 0.0, 0.75, 1.0, 1.0, 1.0, 1.0, 0.0, 0.75, 0.0, 0.0, 1.0, 0.09091, 1.0, 0.09091, 0.0, 0.0, 0.0, 0.09091, 1.0, 0.1818, 1.0, 0.1818, 0.0, 0.09091, 0.0, 0.1818, 1.0, 0.2727, 1.0, 0.2727, 0.0, 0.1818, 0.0, 0.2727, 1.0, 0.3636, 1.0, 0.3636, 0.0, 0.2727, 0.0, 0.3636, 1.0, 0.4545, 1.0, 0.4545, 0.0, 0.3636, 0.0, 0.4545, 1.0, 0.5455, 1.0, 0.5455, 0.0, 0.4545, 0.0, 0.5455, 1.0, 0.6364, 1.0, 0.6364, 0.0, 0.5455, 0.0, 0.6364, 1.0, 0.7273, 1.0, 0.7273, 0.0, 0.6364, 0.0, 0.7273, 1.0, 0.8182, 1.0, 0.8182, 0.0, 0.7273, 0.0, 0.8182, 1.0, 0.9091, 1.0, 0.9091, 0.0, 0.8182, 0.0, 0.9091, 1.0, 1.0, 1.0, 1.0, 0.0, 0.9091, 0.0, 0.0, 1.0, 0.1111, 1.0, 0.1111, 0.0, 0.0, 0.0, 0.1111, 1.0, 0.2222, 1.0, 0.2222, 0.0, 0.1111, 0.0, 0.2222, 1.0, 0.3333, 1.0, 0.3333, 0.0, 0.2222, 0.0, 0.3333, 1.0, 0.4444, 1.0, 0.4444, 0.0, 0.3333, 0.0, 0.4444, 1.0, 0.5556, 1.0, 0.5556, 0.0, 0.4444, 0.0, 0.5556, 1.0, 0.6667, 1.0, 0.6667, 0.0, 0.5556, 0.0, 0.6667, 1.0, 0.7778, 1.0, 0.7778, 0.0, 0.6667, 0.0, 0.7778, 1.0, 0.8889, 1.0, 0.8889, 0.0, 0.7778, 0.0, 0.8889, 1.0, 1.0, 1.0, 1.0, 0.0, 0.8889, 0.0])
me_rip.use_remesh_fix_poles = True
me_rip.use_remesh_preserve_attributes = False
me_rip.use_mirror_vertex_groups = False
me_rip.update()
me_cube_001 = bpy.data.meshes.new('Cube.001')
me_cube_001.from_pydata([(-0.9282, -0.9282, -1.0), (-0.9282, -1.0, -0.9282), (-1.0, -0.9282, -0.9282), (-0.9282, -1.0, 0.9282), (-0.9282, -0.9282, 1.0), (-1.0, -0.9282, 0.9282), (-0.9282, 0.9282, -1.0), (-1.0, 0.9282, -0.9282), (-0.9282, 1.0, -0.9282), (-0.9282, 0.9282, 1.0), (-0.9282, 1.0, 0.9282), (-1.0, 0.9282, 0.9282), (0.9282, -0.9282, -1.0), (1.0, -0.9282, -0.9282), (0.9282, -1.0, -0.9282), (0.9282, -0.9282, 1.0), (0.9282, -1.0, 0.9282), (1.0, -0.9282, 0.9282), (0.9282, 1.0, -0.9282), (1.0, 0.9282, -0.9282), (0.9282, 0.9282, -1.0), (0.9282, 0.9282, 1.0), (1.0, 0.9282, 0.9282), (0.9282, 1.0, 0.9282), (0.3333, 0.9282, -1.0), (0.2616, 1.0, -0.9282), (-0.2616, 1.0, -0.9282), (-0.3333, 0.9282, -1.0), (-0.3333, 0.9282, 1.0), (-0.2616, 1.0, 0.9282), (0.2616, 1.0, 0.9282), (0.3333, 0.9282, 1.0), (-0.3333, -0.9282, -1.0), (-0.2616, -1.0, -0.9282), (0.2616, -1.0, -0.9282), (0.3333, -0.9282, -1.0), (0.3333, -0.9282, 1.0), (0.2616, -1.0, 0.9282), (-0.2616, -1.0, 0.9282), (-0.3333, -0.9282, 1.0), (-0.2616, 1.0, 3.187), (-0.3333, 0.9282, 3.187), (-0.2616, 0.9282, 3.259), (0.2616, 1.0, 3.187), (0.2616, 0.9282, 3.259), (0.3333, 0.9282, 3.187), (0.2616, -1.0, 3.187), (0.3333, -0.9282, 3.187), (0.2616, -0.9282, 3.259), (-0.2616, -1.0, 3.187), (-0.2616, -0.9282, 3.259), (-0.3333, -0.9282, 3.187), (0.2616, 1.0, -5.517), (0.3333, 0.9282, -5.517), (-0.3333, 0.9282, -5.517), (-0.2616, 1.0, -5.517), (-0.2616, -1.0, -5.517), (-0.3333, -0.9282, -5.517), (0.3333, -0.9282, -5.517), (0.2616, -1.0, -5.517), (0.3735, 1.428, -5.84), (0.476, 1.325, -5.84), (-0.476, 1.325, -5.84), (-0.3735, 1.428, -5.84), (-0.3735, -1.428, -5.84), (-0.476, -1.325, -5.84), (0.476, -1.325, -5.84), (0.3735, -1.428, -5.84), (0.3735, 1.428, -6.163), (0.476, 1.325, -6.163), (-0.476, 1.325, -6.163), (-0.3735, 1.428, -6.163), (-0.3735, -1.428, -6.163), (-0.476, -1.325, -6.163), (0.476, -1.325, -6.163), (0.3735, -1.428, -6.163), (0.4787, 1.83, -6.486), (0.6101, 1.699, -6.486), (-0.6101, 1.699, -6.486), (-0.4787, 1.83, -6.486), (-0.4787, -1.83, -6.486), (-0.6101, -1.699, -6.486), (0.6101, -1.699, -6.486), (0.4787, -1.83, -6.486), (0.4787, 1.83, -7.131), (0.6101, 1.699, -7.131), (-0.6101, 1.699, -7.131), (-0.4787, 1.83, -7.131), (-0.4787, -1.83, -7.131), (-0.6101, -1.699, -7.131), (0.6101, -1.699, -7.131), (0.4787, -1.83, -7.131), (-0.2845, -1.067, -3.475), (-0.215, -1.107, -3.386), (0.3357, -0.8099, -3.047), (0.29, -0.8759, -3.006), (0.287, 1.067, -3.042), (0.2125, 1.107, -3.061), (-0.3565, 0.7731, -3.525), (-0.2926, 0.8758, -3.44), (0.3591, -0.773, -2.991), (0.3123, -0.8446, -3.052), (0.358, -0.7792, -3.091), (0.2889, -0.8808, -3.106)], [], [(33, 38, 3, 1), (99, 97, 52, 55), (14, 16, 37, 34), (28, 9, 4, 39), (19, 22, 17, 13), (8, 10, 29, 26), (25, 30, 23, 18), (44, 42, 50, 48), (2, 5, 11, 7), (38, 37, 46, 49), (21, 31, 36, 15), (103, 93, 56, 59), (24, 20, 12, 35), (96, 102, 58, 53), (28, 39, 51, 41), (34, 37, 38, 33), (36, 31, 45, 47), (26, 29, 30, 25), (30, 29, 40, 43), (92, 98, 54, 57), (0, 1, 2), (3, 4, 5), (6, 7, 8), (9, 10, 11), (12, 13, 14), (15, 16, 17), (18, 19, 20), (21, 22, 23), (40, 41, 42), (43, 44, 45), (46, 47, 48), (49, 50, 51), (6, 0, 2, 7), (1, 3, 5, 2), (4, 9, 11, 5), (10, 8, 7, 11), (27, 6, 8, 26), (31, 21, 23, 30), (22, 19, 18, 23), (12, 20, 19, 13), (21, 15, 17, 22), (16, 14, 13, 17), (35, 12, 14, 34), (39, 4, 3, 38), (20, 24, 25, 18), (9, 28, 29, 10), (0, 32, 33, 1), (15, 36, 37, 16), (42, 44, 43, 40), (48, 50, 49, 46), (44, 48, 47, 45), (41, 51, 50, 42), (36, 47, 46, 37), (51, 39, 38, 49), (28, 41, 40, 29), (45, 31, 30, 43), (92, 57, 56, 93), (100, 35, 34, 95), (96, 53, 52, 97), (98, 27, 26, 99), (6, 27, 32, 0), (57, 54, 62, 65), (54, 55, 63, 62), (52, 53, 61, 60), (59, 56, 64, 67), (58, 59, 67, 66), (53, 58, 66, 61), (56, 57, 65, 64), (55, 52, 60, 63), (67, 64, 72, 75), (61, 66, 74, 69), (62, 63, 71, 70), (66, 67, 75, 74), (65, 62, 70, 73), (63, 60, 68, 71), (60, 61, 69, 68), (64, 65, 73, 72), (71, 68, 76, 79), (68, 69, 77, 76), (72, 73, 81, 80), (75, 72, 80, 83), (69, 74, 82, 77), (70, 71, 79, 78), (74, 75, 83, 82), (73, 70, 78, 81), (81, 78, 86, 89), (79, 76, 84, 87), (76, 77, 85, 84), (80, 81, 89, 88), (83, 80, 88, 91), (77, 82, 90, 85), (78, 79, 87, 86), (82, 83, 91, 90), (54, 98, 99, 55), (24, 96, 97, 25), (58, 102, 103, 59), (32, 92, 93, 33), (32, 27, 98, 92), (24, 35, 100, 96), (34, 33, 93, 95), (26, 25, 97, 99), (94, 100, 95, 101), (96, 100, 94), (95, 93, 101), (96, 94, 102), (101, 93, 103), (101, 103, 102, 94)])
_uv = me_cube_001.uv_layers.new(name='UVMap')
_uv.uv.foreach_set('vector', [0.384, 0.9077, 0.616, 0.9077, 0.616, 0.991, 0.384, 0.991, 0.375, 0.3423, 0.375, 0.4077, 0.375, 0.4077, 0.375, 0.3423, 0.384, 0.759, 0.616, 0.759, 0.616, 0.8423, 0.384, 0.8423, 0.7917, 0.509, 0.866, 0.509, 0.866, 0.741, 0.7917, 0.741, 0.384, 0.509, 0.616, 0.509, 0.616, 0.741, 0.384, 0.741, 0.384, 0.259, 0.616, 0.259, 0.616, 0.3423, 0.384, 0.3423, 0.384, 0.4077, 0.616, 0.4077, 0.616, 0.491, 0.384, 0.491, 0.7173, 0.509, 0.7827, 0.509, 0.7827, 0.741, 0.7173, 0.741, 0.384, 0.00897, 0.616, 0.00897, 0.616, 0.241, 0.384, 0.241, 0.625, 0.9077, 0.625, 0.8423, 0.625, 0.8423, 0.625, 0.9077, 0.634, 0.509, 0.7083, 0.509, 0.7083, 0.741, 0.634, 0.741, 0.375, 0.8423, 0.375, 0.9077, 0.375, 0.9077, 0.375, 0.8423, 0.2917, 0.509, 0.366, 0.509, 0.366, 0.741, 0.2917, 0.741, 0.2917, 0.509, 0.2917, 0.741, 0.2917, 0.741, 0.2917, 0.509, 0.7917, 0.509, 0.7917, 0.741, 0.7917, 0.741, 0.7917, 0.509, 0.384, 0.8423, 0.616, 0.8423, 0.616, 0.9077, 0.384, 0.9077, 0.7083, 0.741, 0.7083, 0.509, 0.7083, 0.509, 0.7083, 0.741, 0.384, 0.3423, 0.616, 0.3423, 0.616, 0.4077, 0.384, 0.4077, 0.625, 0.4077, 0.625, 0.3423, 0.625, 0.3423, 0.625, 0.4077, 0.2083, 0.741, 0.2083, 0.509, 0.2083, 0.509, 0.2083, 0.741, 0.134, 0.741, 0.134, 0.75, 0.125, 0.741, 0.616, 0.991, 0.625, 0.991, 0.616, 1.0, 0.134, 0.509, 0.125, 0.509, 0.134, 0.5, 0.866, 0.509, 0.866, 0.5, 0.875, 0.509, 0.366, 0.741, 0.375, 0.741, 0.366, 0.75, 0.634, 0.741, 0.634, 0.75, 0.625, 0.741, 0.384, 0.491, 0.384, 0.5, 0.375, 0.491, 0.634, 0.509, 0.625, 0.509, 0.634, 0.5, 0.625, 0.3423, 0.625, 0.3333, 0.625, 0.3423, 0.625, 0.4077, 0.625, 0.4077, 0.625, 0.4167, 0.625, 0.8423, 0.625, 0.8333, 0.625, 0.8423, 0.625, 0.9077, 0.625, 0.9077, 0.625, 0.9167, 0.134, 0.509, 0.134, 0.741, 0.125, 0.741, 0.125, 0.509, 0.384, 0.991, 0.616, 0.991, 0.616, 1.0, 0.384, 1.0, 0.866, 0.741, 0.866, 0.509, 0.875, 0.509, 0.875, 0.741, 0.616, 0.259, 0.384, 0.259, 0.384, 0.241, 0.616, 0.241, 0.2083, 0.509, 0.134, 0.509, 0.134, 0.5, 0.2083, 0.5, 0.7083, 0.509, 0.634, 0.509, 0.634, 0.5, 0.7083, 0.5, 0.616, 0.509, 0.384, 0.509, 0.384, 0.491, 0.616, 0.491, 0.366, 0.741, 0.366, 0.509, 0.384, 0.509, 0.384, 0.741, 0.634, 0.509, 0.634, 0.741, 0.616, 0.741, 0.616, 0.509, 0.616, 0.759, 0.384, 0.759, 0.384, 0.741, 0.616, 0.741, 0.2917, 0.741, 0.366, 0.741, 0.366, 0.75, 0.2917, 0.75, 0.7917, 0.741, 0.866, 0.741, 0.866, 0.75, 0.7917, 0.75, 0.366, 0.509, 0.2917, 0.509, 0.2917, 0.5, 0.366, 0.5, 0.866, 0.509, 0.7917, 0.509, 0.7917, 0.5, 0.866, 0.5, 0.134, 0.741, 0.2083, 0.741, 0.2083, 0.75, 0.134, 0.75, 0.634, 0.741, 0.7083, 0.741, 0.7083, 0.75, 0.634, 0.75, 0.7827, 0.509, 0.7173, 0.509, 0.7173, 0.5, 0.7827, 0.5, 0.7173, 0.741, 0.7827, 0.741, 0.7827, 0.75, 0.7173, 0.75, 0.7173, 0.509, 0.7173, 0.741, 0.7083, 0.741, 0.7083, 0.509, 0.7917, 0.509, 0.7917, 0.741, 0.7827, 0.741, 0.7827, 0.509, 0.7083, 0.741, 0.7083, 0.741, 0.7083, 0.75, 0.7083, 0.75, 0.7917, 0.741, 0.7917, 0.741, 0.7917, 0.75, 0.7917, 0.75, 0.7917, 0.509, 0.7917, 0.509, 0.7917, 0.5, 0.7917, 0.5, 0.7083, 0.509, 0.7083, 0.509, 0.7083, 0.5, 0.7083, 0.5, 0.2083, 0.741, 0.2083, 0.741, 0.2083, 0.75, 0.2083, 0.75, 0.2917, 0.741, 0.2917, 0.741, 0.2917, 0.75, 0.2917, 0.75, 0.2917, 0.509, 0.2917, 0.509, 0.2917, 0.5, 0.2917, 0.5, 0.2083, 0.509, 0.2083, 0.509, 0.2083, 0.5, 0.2083, 0.5, 0.134, 0.509, 0.2083, 0.509, 0.2083, 0.741, 0.134, 0.741, 0.2083, 0.741, 0.2083, 0.509, 0.2083, 0.509, 0.2083, 0.741, 0.2083, 0.509, 0.2083, 0.5, 0.2083, 0.5, 0.2083, 0.509, 0.2917, 0.5, 0.2917, 0.509, 0.2917, 0.509, 0.2917, 0.5, 0.375, 0.8423, 0.375, 0.9077, 0.375, 0.9077, 0.375, 0.8423, 0.2917, 0.741, 0.2917, 0.75, 0.2917, 0.75, 0.2917, 0.741, 0.2917, 0.509, 0.2917, 0.741, 0.2917, 0.741, 0.2917, 0.509, 0.2083, 0.75, 0.2083, 0.741, 0.2083, 0.741, 0.2083, 0.75, 0.375, 0.3423, 0.375, 0.4077, 0.375, 0.4077, 0.375, 0.3423, 0.375, 0.8423, 0.375, 0.9077, 0.375, 0.9077, 0.375, 0.8423, 0.2917, 0.509, 0.2917, 0.741, 0.2917, 0.741, 0.2917, 0.509, 0.2083, 0.509, 0.2083, 0.5, 0.2083, 0.5, 0.2083, 0.509, 0.2917, 0.741, 0.2917, 0.75, 0.2917, 0.75, 0.2917, 0.741, 0.2083, 0.741, 0.2083, 0.509, 0.2083, 0.509, 0.2083, 0.741, 0.375, 0.3423, 0.375, 0.4077, 0.375, 0.4077, 0.375, 0.3423, 0.2917, 0.5, 0.2917, 0.509, 0.2917, 0.509, 0.2917, 0.5, 0.2083, 0.75, 0.2083, 0.741, 0.2083, 0.741, 0.2083, 0.75, 0.375, 0.3423, 0.375, 0.4077, 0.375, 0.4077, 0.375, 0.3423, 0.2917, 0.5, 0.2917, 0.509, 0.2917, 0.509, 0.2917, 0.5, 0.2083, 0.75, 0.2083, 0.741, 0.2083, 0.741, 0.2083, 0.75, 0.375, 0.8423, 0.375, 0.9077, 0.375, 0.9077, 0.375, 0.8423, 0.2917, 0.509, 0.2917, 0.741, 0.2917, 0.741, 0.2917, 0.509, 0.2083, 0.509, 0.2083, 0.5, 0.2083, 0.5, 0.2083, 0.509, 0.2917, 0.741, 0.2917, 0.75, 0.2917, 0.75, 0.2917, 0.741, 0.2083, 0.741, 0.2083, 0.509, 0.2083, 0.509, 0.2083, 0.741, 0.2083, 0.741, 0.2083, 0.509, 0.2083, 0.509, 0.2083, 0.741, 0.375, 0.3423, 0.375, 0.4077, 0.375, 0.4077, 0.375, 0.3423, 0.2917, 0.5, 0.2917, 0.509, 0.2917, 0.509, 0.2917, 0.5, 0.2083, 0.75, 0.2083, 0.741, 0.2083, 0.741, 0.2083, 0.75, 0.375, 0.8423, 0.375, 0.9077, 0.375, 0.9077, 0.375, 0.8423, 0.2917, 0.509, 0.2917, 0.741, 0.2917, 0.741, 0.2917, 0.509, 0.2083, 0.509, 0.2083, 0.5, 0.2083, 0.5, 0.2083, 0.509, 0.2917, 0.741, 0.2917, 0.75, 0.2917, 0.75, 0.2917, 0.741, 0.2083, 0.509, 0.2083, 0.509, 0.2083, 0.5, 0.2083, 0.5, 0.2917, 0.509, 0.2917, 0.509, 0.2917, 0.5, 0.2917, 0.5, 0.2917, 0.741, 0.2917, 0.741, 0.2917, 0.75, 0.2917, 0.75, 0.2083, 0.741, 0.2083, 0.741, 0.2083, 0.75, 0.2083, 0.75, 0.2083, 0.741, 0.2083, 0.509, 0.2083, 0.509, 0.2083, 0.741, 0.2917, 0.509, 0.2917, 0.741, 0.2917, 0.741, 0.2917, 0.509, 0.375, 0.8423, 0.375, 0.9077, 0.375, 0.9077, 0.375, 0.8423, 0.375, 0.3423, 0.375, 0.4077, 0.375, 0.4077, 0.375, 0.3423, 0.2917, 0.741, 0.2917, 0.741, 0.2917, 0.75, 0.2917, 0.75, 0.2917, 0.509, 0.2917, 0.741, 0.2917, 0.741, 0.375, 0.8423, 0.375, 0.9077, 0.375, 0.8423, 0.2917, 0.509, 0.2917, 0.741, 0.2917, 0.741, 0.375, 0.8423, 0.375, 0.9077, 0.375, 0.8423, 0.2917, 0.75, 0.2917, 0.75, 0.2917, 0.741, 0.2917, 0.741])
me_cube_001.use_remesh_fix_poles = True
me_cube_001.use_remesh_preserve_attributes = False
me_cube_001.use_mirror_vertex_groups = False
me_cube_001.update()

# ---- objects
ob_tomb_stone = bpy.data.objects.new('Tomb Stone', me_cube)
ob_camera = bpy.data.objects.new('Camera', cam_camera)
ob_rip = bpy.data.objects.new('RIP', me_rip)
ob_point = bpy.data.objects.new('Point', light_point)
ob_gravestone = bpy.data.objects.new('GraveStone', me_cube_001)

# ---- transforms, parenting, visibility, modifiers, constraints
ob_tomb_stone.location = (3.733, 0.0, 1.0)
ob_tomb_stone.scale = (1.0, -0.1, 1.0)
ob_tomb_stone.lock_rotations_4d = False
ob_tomb_stone.empty_display_type = 'ARROWS'
ob_tomb_stone.lineart.crease_threshold = 0.0
ob_camera.location = (7.359, -6.926, 4.958)
ob_camera.rotation_euler = (1.109, 0.0, 0.8149)
ob_camera.lock_rotations_4d = False
ob_camera.empty_display_type = 'ARROWS'
ob_camera.color = (0.0, 0.0, 0.0, 0.0)
ob_camera.display_type = 'WIRE'
ob_camera.lineart.crease_threshold = 0.0
ob_rip.location = (0.0, -0.07348, 2.006)
ob_rip.rotation_euler = (1.571, -0.0, 0.0)
ob_rip.scale = (1.0, 1.0, 1.404)
ob_rip.lineart.crease_threshold = 0.0
ob_point.location = (-0.3568, -7.814, 4.788)
ob_point.rotation_euler = (0.04565, -0.1172, 0.007984)
ob_point.lineart.crease_threshold = 0.0
ob_gravestone.location = (0.0, 0.0, 2.218)
ob_gravestone.scale = (1.0, 0.3, 0.3099)
ob_gravestone.lineart.crease_threshold = 0.0

# ---- collection membership
col_collection.objects.link(ob_tomb_stone)
col_collection.objects.link(ob_camera)
col_collection.objects.link(ob_rip)
col_collection.objects.link(ob_point)
col_collection.objects.link(ob_gravestone)

# ---- scene / render settings (as saved in the file)
scene.camera = ob_camera
scene.frame_start = 1; scene.frame_end = 250; scene.frame_set(0)
scene.render.engine = 'BLENDER_EEVEE_NEXT'
scene.render.resolution_x = 640
scene.render.resolution_y = 480
scene.render.pixel_aspect_x = 3.0
scene.render.pixel_aspect_y = 4.0
scene.cycles.use_denoising = False
scene.cycles.samples = 128
scene.cycles.sampling_pattern = 'TABULATED_SOBOL'
scene.cycles.use_adaptive_sampling = False
scene.cycles.use_light_tree = False
scene.view_settings.view_transform = 'Filmic'
bpy.context.view_layer.update()
